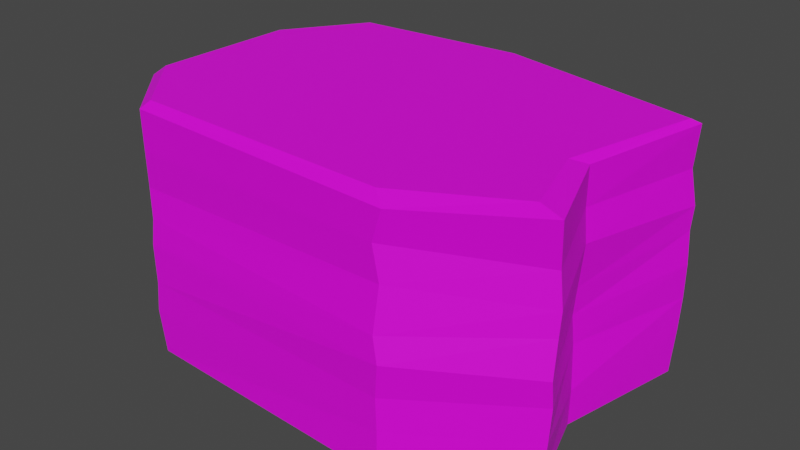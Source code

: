 # Source: Cliff2.blend  (saved by Blender 2.80.75; exported with 4.5.12 LTS)
import bpy
from mathutils import Matrix  # noqa: F401  (used for matrix-valued properties, if any)

bpy.ops.wm.read_factory_settings(use_empty=True)
scene = bpy.context.scene
scene.name = 'Scene'

# ---- collections
col_collection = bpy.data.collections.new('Collection'); scene.collection.children.link(col_collection)

# ---- images (referenced by path relative to the original .blend; pixels are not part of the script)
import os
ASSET_DIR = os.environ.get("B2B_ASSET_DIR", "")  # directory of the original .blend (textures are referenced by path, not embedded)
HERE = os.path.dirname(os.path.abspath(__file__))  # packed textures are extracted next to this script under _unpacked/

def load_image(name, relpath, width, height, colorspace="sRGB"):
    """Load a texture the original file referenced (path relative to the .blend, or extracted next to this script)."""
    p = next((c for c in (os.path.join(HERE, relpath), os.path.join(ASSET_DIR, relpath)) if relpath and os.path.exists(c)), "")
    if p:
        img = bpy.data.images.load(p, check_existing=True)
        img.name = name
    else:  # same state as the original file: an image datablock whose file is absent (Cycles renders it pink)
        img = bpy.data.images.new(name, width, height)
        img.source = "FILE"
        img.filepath = "//" + (relpath or name)
    img.colorspace_settings.name = colorspace
    return img
img_colour_uv_psd = load_image('Colour_UV.psd', 'Colour_UV.psd', 1024, 1024, 'sRGB')

# ---- materials (node trees are filled in below, after node groups)
mat_material_001 = bpy.data.materials.new('Material.001')
mat_material_001.use_transparent_shadow = False

# ---- material node trees
mat_material_001.use_nodes = True; mat_material_001.node_tree.nodes.clear()
_N = mat_material_001.node_tree.nodes; _L = mat_material_001.node_tree.links
n0 = _N.new('ShaderNodeOutputMaterial'); n0.name = 'Material Output'; n0.location = (300, 300)
n1 = _N.new('ShaderNodeBsdfPrincipled'); n1.name = 'Principled BSDF'; n1.location = (10, 300)
n1.distribution = 'GGX'
n1.subsurface_method = 'BURLEY'
n1.inputs[3].default_value = 1.45
n1.inputs[27].default_value = (0.0, 0.0, 0.0, 1.0)
n1.inputs[28].default_value = 1.0
n2 = _N.new('ShaderNodeTexImage'); n2.name = 'Image Texture'; n2.location = (-280, 280)
n2.image = img_colour_uv_psd
_L.new(n1.outputs[0], n0.inputs[0])
_L.new(n2.outputs[0], n1.inputs[0])
n0.is_active_output = True

# ---- world
world_world = bpy.data.worlds.new('World'); scene.world = world_world
world_world.use_nodes = True; world_world.node_tree.nodes.clear()
_N = world_world.node_tree.nodes; _L = world_world.node_tree.links
n0 = _N.new('ShaderNodeOutputWorld'); n0.name = 'World Output'; n0.location = (300, 300)
n1 = _N.new('ShaderNodeBackground'); n1.name = 'Background'; n1.location = (10, 300)
n1.inputs[0].default_value = (0.05088, 0.05088, 0.05088, 1.0)
_L.new(n1.outputs[0], n0.inputs[0])
n0.is_active_output = True
world_world.color = (0.05088, 0.05088, 0.05088)
world_world.use_sun_shadow = False
world_world.sun_shadow_jitter_overblur = 0.0

# ---- meshes
me_plane_001 = bpy.data.meshes.new('Plane.001')
me_plane_001.from_pydata([(0.4215, 1.306, 0.008084), (-0.9981, 1.228, 0.003178), (-1.446, 0.5452, -0.0006305), (-1.502, -0.6334, -0.004901), (-0.9696, -1.186, -0.005091), (1.164, -1.278, 0.001478), (2.029, -0.7406, 0.00611), (1.805, -0.06144, 0.007762), (2.029, 0.9316, 0.01194), (0.3664, 1.234, 1.966), (-0.9617, 1.123, 1.971), (-1.376, 0.5165, 1.971), (-1.398, -0.6113, 1.969), (-0.9386, -1.122, 1.965), (1.099, -1.181, 1.956), (1.901, -0.7439, 1.953), (1.709, -0.1445, 1.954), (1.972, 0.8945, 1.959), (0.3861, 1.293, 1.932), (-1.03, 1.271, 1.903), (-1.468, 0.5753, 1.911), (-1.497, -0.649, 1.891), (-0.972, -1.192, 1.914), (1.22, -1.278, 1.898), (2.083, -0.7771, 1.912), (1.805, -0.05423, 1.913), (2.029, 0.9538, 1.92), (-1.52, -0.6655, 0.343), (-1.469, 0.5676, 0.3647), (1.811, -0.06068, 0.2871), (2.058, -0.7297, 0.3699), (-1.003, -1.2, 0.3422), (-1.01, 1.277, 0.3778), (0.331, 1.332, 0.2808), (2.047, 0.951, 0.3592), (1.169, -1.278, 0.3498), (-1.473, -0.6666, 0.6594), (1.784, -0.03776, 0.6281), (-0.9683, -1.206, 0.5888), (-1.013, 1.26, 0.5948), (2.053, 0.9643, 0.6204), (1.165, -1.285, 0.6077), (-1.453, 0.5666, 0.5484), (2.073, -0.7272, 0.6408), (0.4396, 1.294, 0.6541), (-1.471, -0.6588, 0.8759), (1.777, -0.06366, 0.856), (-0.9757, -1.206, 0.8944), (-1.032, 1.272, 0.8853), (2.059, 0.9514, 0.889), (1.203, -1.309, 0.8707), (-1.465, 0.5825, 0.895), (2.079, -0.7627, 0.8531), (0.3879, 1.299, 0.8433), (-1.479, -0.6127, 1.087), (1.795, -0.06065, 1.062), (-0.9568, -1.194, 1.103), (-1.032, 1.281, 1.118), (2.042, 0.9546, 1.151), (1.166, -1.301, 1.06), (-1.47, 0.5674, 1.049), (2.075, -0.7272, 1.131), (0.3637, 1.304, 1.058), (-1.456, -0.6576, 1.357), (1.837, -0.07919, 1.399), (-0.9902, -1.17, 1.325), (-1.022, 1.28, 1.324), (2.051, 0.9646, 1.332), (1.185, -1.26, 1.397), (-1.446, 0.5886, 1.307), (2.08, -0.714, 1.31), (0.4117, 1.275, 1.354), (-1.483, -0.6404, 1.6), (1.802, -0.05579, 1.628), (-0.9745, -1.186, 1.607), (-1.034, 1.29, 1.558), (2.007, 0.9463, 1.599), (1.141, -1.27, 1.656), (-1.47, 0.5948, 1.578), (2.054, -0.7172, 1.566), (0.2811, 1.286, 1.535)], [], [(3, 2, 1, 0, 8, 7, 6, 5, 4), (12, 13, 14, 15, 16, 17, 9, 10, 11), (78, 72, 21, 20), (79, 73, 25, 24), (72, 74, 22, 21), (80, 75, 19, 18), (73, 76, 26, 25), (74, 77, 23, 22), (75, 78, 20, 19), (76, 80, 18, 26), (77, 79, 24, 23), (10, 9, 18, 19), (11, 10, 19, 20), (12, 11, 20, 21), (13, 12, 21, 22), (14, 13, 22, 23), (15, 14, 23, 24), (16, 15, 24, 25), (17, 16, 25, 26), (9, 17, 26, 18), (5, 6, 30, 35), (8, 0, 33, 34), (1, 2, 28, 32), (4, 5, 35, 31), (7, 8, 34, 29), (0, 1, 32, 33), (3, 4, 31, 27), (6, 7, 29, 30), (2, 3, 27, 28), (35, 30, 43, 41), (34, 33, 44, 40), (32, 28, 42, 39), (31, 35, 41, 38), (29, 34, 40, 37), (33, 32, 39, 44), (27, 31, 38, 36), (30, 29, 37, 43), (28, 27, 36, 42), (41, 43, 52, 50), (40, 44, 53, 49), (39, 42, 51, 48), (38, 41, 50, 47), (37, 40, 49, 46), (44, 39, 48, 53), (36, 38, 47, 45), (43, 37, 46, 52), (42, 36, 45, 51), (50, 52, 61, 59), (49, 53, 62, 58), (48, 51, 60, 57), (47, 50, 59, 56), (46, 49, 58, 55), (53, 48, 57, 62), (45, 47, 56, 54), (52, 46, 55, 61), (51, 45, 54, 60), (59, 61, 70, 68), (58, 62, 71, 67), (57, 60, 69, 66), (56, 59, 68, 65), (55, 58, 67, 64), (62, 57, 66, 71), (54, 56, 65, 63), (61, 55, 64, 70), (60, 54, 63, 69), (68, 70, 79, 77), (67, 71, 80, 76), (66, 69, 78, 75), (65, 68, 77, 74), (64, 67, 76, 73), (71, 66, 75, 80), (63, 65, 74, 72), (70, 64, 73, 79), (69, 63, 72, 78)])
_uv = me_plane_001.uv_layers.new(name='UVMap')
_uv.uv.foreach_set('vector', [0.4908, 0.1144, 0.4908, 0.1144, 0.4908, 0.1144, 0.4908, 0.1144, 0.4908, 0.1144, 0.4908, 0.1144, 0.4908, 0.1144, 0.4908, 0.1144, 0.4908, 0.1144, 0.4908, 0.1144, 0.4908, 0.1144, 0.4908, 0.1144, 0.4908, 0.1144, 0.4908, 0.1144, 0.4908, 0.1144, 0.4908, 0.1144, 0.4908, 0.1144, 0.4908, 0.1144, 0.4908, 0.1144, 0.4908, 0.1144, 0.4908, 0.1144, 0.4908, 0.1144, 0.4908, 0.1144, 0.4908, 0.1144, 0.4908, 0.1144, 0.4908, 0.1144, 0.4908, 0.1144, 0.4908, 0.1144, 0.4908, 0.1144, 0.4908, 0.1144, 0.4908, 0.1144, 0.4908, 0.1144, 0.4908, 0.1144, 0.4908, 0.1144, 0.4908, 0.1144, 0.4908, 0.1144, 0.4908, 0.1144, 0.4908, 0.1144, 0.4908, 0.1144, 0.4908, 0.1144, 0.4908, 0.1144, 0.4908, 0.1144, 0.4908, 0.1144, 0.4908, 0.1144, 0.4908, 0.1144, 0.4908, 0.1144, 0.4908, 0.1144, 0.4908, 0.1144, 0.4908, 0.1144, 0.4908, 0.1144, 0.4908, 0.1144, 0.4908, 0.1144, 0.4908, 0.1144, 0.4908, 0.1144, 0.4908, 0.1144, 0.4908, 0.1144, 0.4908, 0.1144, 0.4908, 0.1144, 0.4908, 0.1144, 0.4908, 0.1144, 0.4908, 0.1144, 0.4908, 0.1144, 0.4908, 0.1144, 0.4908, 0.1144, 0.4908, 0.1144, 0.4908, 0.1144, 0.4908, 0.1144, 0.4908, 0.1144, 0.4908, 0.1144, 0.4908, 0.1144, 0.4908, 0.1144, 0.4908, 0.1144, 0.4908, 0.1144, 0.4908, 0.1144, 0.4908, 0.1144, 0.4908, 0.1144, 0.4908, 0.1144, 0.4908, 0.1144, 0.4908, 0.1144, 0.4908, 0.1144, 0.4908, 0.1144, 0.4908, 0.1144, 0.4908, 0.1144, 0.4908, 0.1144, 0.4908, 0.1144, 0.4908, 0.1144, 0.4908, 0.1144, 0.4908, 0.1144, 0.4908, 0.1144, 0.4908, 0.1144, 0.4908, 0.1144, 0.4908, 0.1144, 0.4908, 0.1144, 0.4908, 0.1144, 0.4908, 0.1144, 0.4908, 0.1144, 0.4908, 0.1144, 0.4908, 0.1144, 0.4908, 0.1144, 0.4908, 0.1144, 0.4908, 0.1144, 0.4908, 0.1144, 0.4908, 0.1144, 0.4908, 0.1144, 0.4908, 0.1144, 0.4908, 0.1144, 0.4908, 0.1144, 0.4908, 0.1144, 0.4908, 0.1144, 0.4908, 0.1144, 0.4908, 0.1144, 0.4908, 0.1144, 0.4908, 0.1144, 0.4908, 0.1144, 0.4908, 0.1144, 0.4908, 0.1144, 0.4908, 0.1144, 0.4908, 0.1144, 0.4908, 0.1144, 0.4908, 0.1144, 0.4908, 0.1144, 0.4908, 0.1144, 0.4908, 0.1144, 0.4908, 0.1144, 0.4908, 0.1144, 0.4908, 0.1144, 0.4908, 0.1144, 0.4908, 0.1144, 0.4908, 0.1144, 0.4908, 0.1144, 0.4908, 0.1144, 0.4908, 0.1144, 0.4908, 0.1144, 0.4908, 0.1144, 0.4908, 0.1144, 0.4908, 0.1144, 0.4908, 0.1144, 0.4908, 0.1144, 0.4908, 0.1144, 0.4908, 0.1144, 0.4908, 0.1144, 0.4908, 0.1144, 0.4908, 0.1144, 0.4908, 0.1144, 0.4908, 0.1144, 0.4908, 0.1144, 0.4908, 0.1144, 0.4908, 0.1144, 0.4908, 0.1144, 0.4908, 0.1144, 0.4908, 0.1144, 0.4908, 0.1144, 0.4908, 0.1144, 0.4908, 0.1144, 0.4908, 0.1144, 0.4908, 0.1144, 0.4908, 0.1144, 0.4908, 0.1144, 0.4908, 0.1144, 0.4908, 0.1144, 0.4908, 0.1144, 0.4908, 0.1144, 0.4908, 0.1144, 0.4908, 0.1144, 0.4908, 0.1144, 0.4908, 0.1144, 0.4908, 0.1144, 0.4908, 0.1144, 0.4908, 0.1144, 0.4908, 0.1144, 0.4908, 0.1144, 0.4908, 0.1144, 0.4908, 0.1144, 0.4908, 0.1144, 0.4908, 0.1144, 0.4908, 0.1144, 0.4908, 0.1144, 0.4908, 0.1144, 0.4908, 0.1144, 0.4908, 0.1144, 0.4908, 0.1144, 0.4908, 0.1144, 0.4908, 0.1144, 0.4908, 0.1144, 0.4908, 0.1144, 0.4908, 0.1144, 0.4908, 0.1144, 0.4908, 0.1144, 0.4908, 0.1144, 0.4908, 0.1144, 0.4908, 0.1144, 0.4908, 0.1144, 0.4908, 0.1144, 0.4908, 0.1144, 0.4908, 0.1144, 0.4908, 0.1144, 0.4908, 0.1144, 0.4908, 0.1144, 0.4908, 0.1144, 0.4908, 0.1144, 0.4908, 0.1144, 0.4908, 0.1144, 0.4908, 0.1144, 0.4908, 0.1144, 0.4908, 0.1144, 0.4908, 0.1144, 0.4908, 0.1144, 0.4908, 0.1144, 0.4908, 0.1144, 0.4908, 0.1144, 0.4908, 0.1144, 0.4908, 0.1144, 0.4908, 0.1144, 0.4908, 0.1144, 0.4908, 0.1144, 0.4908, 0.1144, 0.4908, 0.1144, 0.4908, 0.1144, 0.4908, 0.1144, 0.4908, 0.1144, 0.4908, 0.1144, 0.4908, 0.1144, 0.4908, 0.1144, 0.4908, 0.1144, 0.4908, 0.1144, 0.4908, 0.1144, 0.4908, 0.1144, 0.4908, 0.1144, 0.4908, 0.1144, 0.4908, 0.1144, 0.4908, 0.1144, 0.4908, 0.1144, 0.4908, 0.1144, 0.4908, 0.1144, 0.4908, 0.1144, 0.4908, 0.1144, 0.4908, 0.1144, 0.4908, 0.1144, 0.4908, 0.1144, 0.4908, 0.1144, 0.4908, 0.1144, 0.4908, 0.1144, 0.4908, 0.1144, 0.4908, 0.1144, 0.4908, 0.1144, 0.4908, 0.1144, 0.4908, 0.1144, 0.4908, 0.1144, 0.4908, 0.1144, 0.4908, 0.1144, 0.4908, 0.1144, 0.4908, 0.1144, 0.4908, 0.1144, 0.4908, 0.1144, 0.4908, 0.1144, 0.4908, 0.1144, 0.4908, 0.1144, 0.4908, 0.1144, 0.4908, 0.1144, 0.4908, 0.1144, 0.4908, 0.1144, 0.4908, 0.1144, 0.4908, 0.1144, 0.4908, 0.1144, 0.4908, 0.1144, 0.4908, 0.1144, 0.4908, 0.1144, 0.4908, 0.1144, 0.4908, 0.1144, 0.4908, 0.1144, 0.4908, 0.1144, 0.4908, 0.1144, 0.4908, 0.1144, 0.4908, 0.1144, 0.4908, 0.1144, 0.4908, 0.1144, 0.4908, 0.1144, 0.4908, 0.1144, 0.4908, 0.1144, 0.4908, 0.1144, 0.4908, 0.1144, 0.4908, 0.1144, 0.4908, 0.1144, 0.4908, 0.1144, 0.4908, 0.1144, 0.4908, 0.1144, 0.4908, 0.1144, 0.4908, 0.1144, 0.4908, 0.1144, 0.4908, 0.1144, 0.4908, 0.1144, 0.4908, 0.1144, 0.4908, 0.1144, 0.4908, 0.1144, 0.4908, 0.1144, 0.4908, 0.1144, 0.4908, 0.1144, 0.4908, 0.1144, 0.4908, 0.1144, 0.4908, 0.1144, 0.4908, 0.1144, 0.4908, 0.1144, 0.4908, 0.1144, 0.4908, 0.1144, 0.4908, 0.1144, 0.4908, 0.1144])
me_plane_001.materials.append(mat_material_001)
me_plane_001.use_remesh_preserve_volume = False
me_plane_001.use_remesh_preserve_attributes = False
me_plane_001.use_mirror_vertex_groups = False
me_plane_001.update()

# ---- objects
ob_plane = bpy.data.objects.new('Plane', me_plane_001)

# ---- transforms, parenting, visibility, modifiers, constraints
ob_plane.location = (0.0445, -4.324, 0.004896)
ob_plane.lineart.crease_threshold = 0.0

# ---- collection membership
col_collection.objects.link(ob_plane)

# ---- scene / render settings (as saved in the file)
scene.frame_start = 1; scene.frame_end = 250; scene.frame_set(1)
scene.render.engine = 'BLENDER_EEVEE_NEXT'
scene.cycles.use_denoising = False
scene.cycles.samples = 128
scene.cycles.sampling_pattern = 'TABULATED_SOBOL'
scene.cycles.use_adaptive_sampling = False
scene.cycles.use_light_tree = False
scene.view_settings.view_transform = 'Filmic'
bpy.context.view_layer.update()

# ---- added for rendering (the .blend has no active camera and no usable light): camera, sun
cam_auto = bpy.data.cameras.new('AutoCamera')
cam_auto.lens = 50.0
cam_auto.sensor_width = 36.0
cam_auto.clip_end = 1000.0
ob_auto_camera = bpy.data.objects.new('AutoCamera', cam_auto)
scene.collection.objects.link(ob_auto_camera)
ob_auto_camera.location = (4.84527, -9.73561, 4.6035)
ob_auto_camera.rotation_euler = (1.09748, -7.21219e-08, 0.694738)
scene.camera = ob_auto_camera
light_auto_sun = bpy.data.lights.new('AutoSun', 'SUN')
light_auto_sun.energy = 3.0
light_auto_sun.angle = 0.0523599
ob_auto_sun = bpy.data.objects.new('AutoSun', light_auto_sun)
scene.collection.objects.link(ob_auto_sun)
ob_auto_sun.rotation_euler = (0.872665, 0.174533, 0.523599)
bpy.context.view_layer.update()
